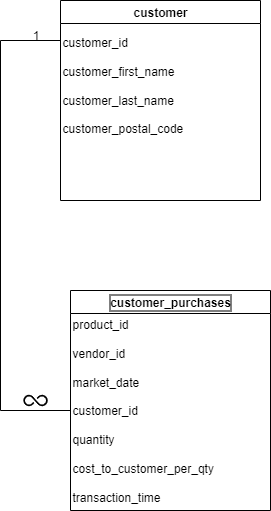

The diagram above was exported from draw.io. Its source (the exported page's mxGraphModel, read from the mxfile embedded in the PNG):
<mxGraphModel dx="1418" dy="786" grid="1" gridSize="10" guides="1" tooltips="1" connect="1" arrows="1" fold="1" page="1" pageScale="1" pageWidth="850" pageHeight="1100" background="light-dark(#ffffff, #e9ecf1)" math="1" shadow="0">
  <root>
    <mxCell id="0" />
    <mxCell id="1" parent="0" />
    <mxCell id="7NQuHvAd0LuX8o-dbX1G-1" value="customer" style="swimlane;whiteSpace=wrap;html=1;fontColor=light-dark(#000000,#F7F7F7);strokeColor=light-dark(#000000,#000000);" vertex="1" parent="1">
      <mxGeometry x="190" y="40" width="200" height="200" as="geometry" />
    </mxCell>
    <mxCell id="7NQuHvAd0LuX8o-dbX1G-13" value="customer_id&lt;div&gt;&lt;br&gt;&lt;div&gt;customer_first_name&lt;/div&gt;&lt;div&gt;&lt;br&gt;&lt;/div&gt;&lt;div&gt;customer_last_name&lt;/div&gt;&lt;div&gt;&lt;br&gt;&lt;/div&gt;&lt;div&gt;customer_postal_code&lt;/div&gt;&lt;/div&gt;" style="text;html=1;align=left;verticalAlign=middle;resizable=0;points=[];autosize=1;strokeColor=none;fillColor=none;fontColor=light-dark(#000000,#000000);" vertex="1" parent="7NQuHvAd0LuX8o-dbX1G-1">
      <mxGeometry y="30" width="140" height="110" as="geometry" />
    </mxCell>
    <mxCell id="7NQuHvAd0LuX8o-dbX1G-2" value="&lt;font style=&quot;&quot;&gt;customer_purchases&lt;/font&gt;" style="swimlane;whiteSpace=wrap;html=1;fontColor=light-dark(#000000,#FFFFFF);labelBorderColor=light-dark(#000000,#000000);labelBackgroundColor=default;textShadow=0;strokeColor=light-dark(#000000,#000000);" vertex="1" parent="1">
      <mxGeometry x="200" y="330" width="200" height="220" as="geometry" />
    </mxCell>
    <mxCell id="7NQuHvAd0LuX8o-dbX1G-12" value="product_id&lt;div&gt;&lt;br&gt;&lt;/div&gt;&lt;div&gt;vendor_id&lt;/div&gt;&lt;div&gt;&lt;br&gt;&lt;/div&gt;&lt;div&gt;market_date&lt;/div&gt;&lt;div&gt;&lt;br&gt;&lt;/div&gt;&lt;div&gt;customer_id&lt;/div&gt;&lt;div&gt;&lt;br&gt;&lt;/div&gt;&lt;div&gt;quantity&lt;/div&gt;&lt;div&gt;&lt;br&gt;&lt;/div&gt;&lt;div&gt;cost_to_customer_per_qty&lt;/div&gt;&lt;div&gt;&lt;br&gt;&lt;/div&gt;&lt;div&gt;transaction_time&lt;/div&gt;" style="text;html=1;align=left;verticalAlign=middle;resizable=0;points=[];autosize=1;strokeColor=none;fillColor=none;fontColor=light-dark(#000000,#000000);" vertex="1" parent="7NQuHvAd0LuX8o-dbX1G-2">
      <mxGeometry y="20" width="160" height="200" as="geometry" />
    </mxCell>
    <mxCell id="7NQuHvAd0LuX8o-dbX1G-5" value="" style="endArrow=none;html=1;rounded=0;edgeStyle=orthogonalEdgeStyle;exitX=0;exitY=0.51;exitDx=0;exitDy=0;exitPerimeter=0;fontColor=light-dark(#000000,#080808);labelBackgroundColor=light-dark(#000000,#000000);strokeColor=light-dark(#000000,#000000);" edge="1" parent="1" source="7NQuHvAd0LuX8o-dbX1G-12">
      <mxGeometry width="50" height="50" relative="1" as="geometry">
        <mxPoint x="200" y="362.9200000000001" as="sourcePoint" />
        <mxPoint x="190" y="80" as="targetPoint" />
        <Array as="points">
          <mxPoint x="200" y="450" />
          <mxPoint x="130" y="450" />
          <mxPoint x="130" y="80" />
        </Array>
      </mxGeometry>
    </mxCell>
    <mxCell id="7NQuHvAd0LuX8o-dbX1G-6" value="1" style="text;html=1;align=center;verticalAlign=middle;resizable=0;points=[];autosize=1;strokeColor=none;fillColor=none;fontColor=light-dark(#000000,#000000);" vertex="1" parent="1">
      <mxGeometry x="150" y="60" width="30" height="30" as="geometry" />
    </mxCell>
    <mxCell id="7NQuHvAd0LuX8o-dbX1G-14" value="" style="shape=image;html=1;verticalAlign=top;verticalLabelPosition=bottom;labelBackgroundColor=#ffffff;imageAspect=0;aspect=fixed;image=https://icons.diagrams.net/icon-cache1/Phosphor_Fill_Vol_3-2937/infinity-fill-1048.svg;fillColor=light-dark(#FFFFFF,#F2F2F2);strokeColor=light-dark(#000000,#FAFAFA);fontColor=light-dark(#000000,#000000);" vertex="1" parent="1">
      <mxGeometry x="152" y="427" width="26" height="26" as="geometry" />
    </mxCell>
  </root>
</mxGraphModel>